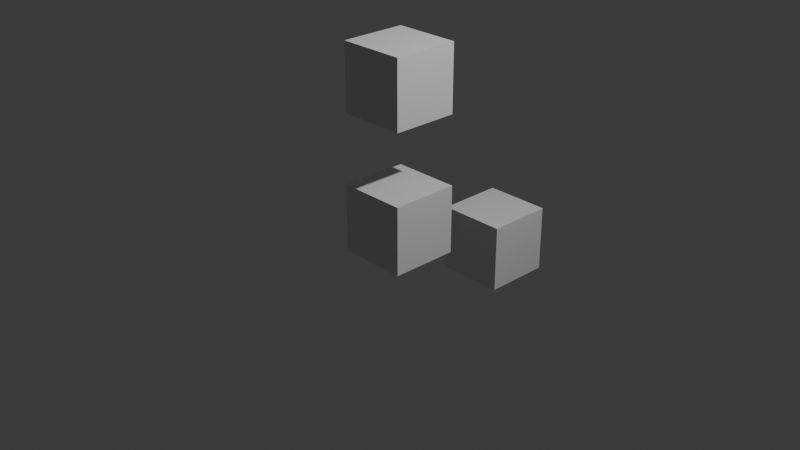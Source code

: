 # Source: InverseKinematics.blend  (saved by Blender 4.3.34; exported with 4.5.12 LTS)
import bpy
from mathutils import Matrix  # noqa: F401  (used for matrix-valued properties, if any)

bpy.ops.wm.read_factory_settings(use_empty=True)
scene = bpy.context.scene
scene.name = 'Scene'

# ---- collections
col_collection = bpy.data.collections.new('Collection'); scene.collection.children.link(col_collection)

# ---- world
world_world = bpy.data.worlds.new('World'); scene.world = world_world
world_world.use_nodes = True; world_world.node_tree.nodes.clear()
_N = world_world.node_tree.nodes; _L = world_world.node_tree.links
n0 = _N.new('ShaderNodeOutputWorld'); n0.name = 'World Output'; n0.location = (300, 300)
n1 = _N.new('ShaderNodeBackground'); n1.name = 'Background'; n1.location = (10, 300)
n1.inputs[0].default_value = (0.05088, 0.05088, 0.05088, 1.0)
_L.new(n1.outputs[0], n0.inputs[0])
n0.is_active_output = True
world_world.color = (0.05088, 0.05088, 0.05088)
world_world.sun_shadow_jitter_overblur = 0.0

# ---- cameras
cam_camera = bpy.data.cameras.new('Camera')
cam_camera.clip_end = 100.0
cam_camera.ortho_scale = 7.314

# ---- lights
light_light = bpy.data.lights.new('Light', 'POINT')
light_light.energy = 1000.0
light_light.shadow_soft_size = 0.1

# ---- meshes
me_cube = bpy.data.meshes.new('Cube')
me_cube.from_pydata([(-0.3735, -0.3735, -0.3735), (-0.3735, -0.3735, 0.3735), (-0.3735, 0.3735, -0.3735), (-0.3735, 0.3735, 0.3735), (0.3735, -0.3735, -0.3735), (0.3735, -0.3735, 0.3735), (0.3735, 0.3735, -0.3735), (0.3735, 0.3735, 0.3735), (-0.3224, -0.3224, 2.67), (-0.3224, -0.3224, 3.315), (-0.3224, 0.3224, 2.67), (-0.3224, 0.3224, 3.315), (0.3224, -0.3224, 2.67), (0.3224, -0.3224, 3.315), (0.3224, 0.3224, 2.67), (0.3224, 0.3224, 3.315), (-0.3639, -0.3639, 1.132), (-0.3639, -0.3639, 1.86), (-0.3639, 0.3639, 1.132), (-0.3639, 0.3639, 1.86), (0.3639, -0.3639, 1.132), (0.3639, -0.3639, 1.86), (0.3639, 0.3639, 1.132), (0.3639, 0.3639, 1.86), (-0.3735, 1.08, -1.1), (-0.3735, 1.08, -0.3525), (-0.3735, 1.827, -1.1), (-0.3735, 1.827, -0.3525), (0.3735, 1.08, -1.1), (0.3735, 1.08, -0.3525), (0.3735, 1.827, -1.1), (0.3735, 1.827, -0.3525)], [], [(0, 1, 3, 2), (2, 3, 7, 6), (6, 7, 5, 4), (4, 5, 1, 0), (2, 6, 4, 0), (7, 3, 1, 5), (8, 9, 11, 10), (10, 11, 15, 14), (14, 15, 13, 12), (12, 13, 9, 8), (10, 14, 12, 8), (15, 11, 9, 13), (16, 17, 19, 18), (18, 19, 23, 22), (22, 23, 21, 20), (20, 21, 17, 16), (18, 22, 20, 16), (23, 19, 17, 21), (24, 25, 27, 26), (26, 27, 31, 30), (30, 31, 29, 28), (28, 29, 25, 24), (26, 30, 28, 24), (31, 27, 25, 29)])
_uv = me_cube.uv_layers.new(name='UVMap')
_uv.uv.foreach_set('vector', [0.375, 0.0, 0.625, 0.0, 0.625, 0.25, 0.375, 0.25, 0.375, 0.25, 0.625, 0.25, 0.625, 0.5, 0.375, 0.5, 0.375, 0.5, 0.625, 0.5, 0.625, 0.75, 0.375, 0.75, 0.375, 0.75, 0.625, 0.75, 0.625, 1.0, 0.375, 1.0, 0.125, 0.5, 0.375, 0.5, 0.375, 0.75, 0.125, 0.75, 0.625, 0.5, 0.875, 0.5, 0.875, 0.75, 0.625, 0.75, 0.375, 0.0, 0.625, 0.0, 0.625, 0.25, 0.375, 0.25, 0.375, 0.25, 0.625, 0.25, 0.625, 0.5, 0.375, 0.5, 0.375, 0.5, 0.625, 0.5, 0.625, 0.75, 0.375, 0.75, 0.375, 0.75, 0.625, 0.75, 0.625, 1.0, 0.375, 1.0, 0.125, 0.5, 0.375, 0.5, 0.375, 0.75, 0.125, 0.75, 0.625, 0.5, 0.875, 0.5, 0.875, 0.75, 0.625, 0.75, 0.375, 0.0, 0.625, 0.0, 0.625, 0.25, 0.375, 0.25, 0.375, 0.25, 0.625, 0.25, 0.625, 0.5, 0.375, 0.5, 0.375, 0.5, 0.625, 0.5, 0.625, 0.75, 0.375, 0.75, 0.375, 0.75, 0.625, 0.75, 0.625, 1.0, 0.375, 1.0, 0.125, 0.5, 0.375, 0.5, 0.375, 0.75, 0.125, 0.75, 0.625, 0.5, 0.875, 0.5, 0.875, 0.75, 0.625, 0.75, 0.375, 0.0, 0.625, 0.0, 0.625, 0.25, 0.375, 0.25, 0.375, 0.25, 0.625, 0.25, 0.625, 0.5, 0.375, 0.5, 0.375, 0.5, 0.625, 0.5, 0.625, 0.75, 0.375, 0.75, 0.375, 0.75, 0.625, 0.75, 0.625, 1.0, 0.375, 1.0, 0.125, 0.5, 0.375, 0.5, 0.375, 0.75, 0.125, 0.75, 0.625, 0.5, 0.875, 0.5, 0.875, 0.75, 0.625, 0.75])
me_cube.update()
arm_armature = bpy.data.armatures.new('Armature')  # bones are not reproduced

# ---- objects
ob_light = bpy.data.objects.new('Light', light_light)
ob_camera = bpy.data.objects.new('Camera', cam_camera)
ob_cube = bpy.data.objects.new('Cube', me_cube)
ob_armature = bpy.data.objects.new('Armature', arm_armature)

# ---- transforms, parenting, visibility, modifiers, constraints
ob_light.location = (4.076, 1.005, 5.904)
ob_light.rotation_euler = (0.6503, 0.05522, 1.866)
ob_light.lock_rotations_4d = False
ob_light.empty_display_type = 'ARROWS'
ob_light.color = (0.0, 0.0, 0.0, 0.0)
ob_light.lineart.crease_threshold = 0.0
ob_camera.location = (7.359, -6.926, 4.958)
ob_camera.rotation_euler = (1.109, 0.0, 0.8149)
ob_camera.lock_rotations_4d = False
ob_camera.empty_display_type = 'ARROWS'
ob_camera.color = (0.0, 0.0, 0.0, 0.0)
ob_camera.display_type = 'WIRE'
ob_camera.lineart.crease_threshold = 0.0
ob_cube.parent = ob_armature
ob_cube.location = (0.0, 0.0, 0.0)
_vg = ob_cube.vertex_groups.new(name='Bone')
for _i, _w in zip([8, 9, 10, 11, 12, 13, 14, 15, 16, 17, 18, 19, 20, 21, 22, 23], [1.0, 1.0, 1.0, 1.0, 1.0, 1.0, 1.0, 1.0, 0.04877, 0.1912, 0.1076, 0.695, 0.1076, 0.695, 0.04877, 0.1912]): _vg.add([_i], _w, 'REPLACE')
_vg = ob_cube.vertex_groups.new(name='Bone.001')
for _i, _w in zip([0, 1, 2, 3, 4, 5, 6, 7, 16, 17, 18, 19, 20, 21, 22, 23], [0.401, 0.1501, 0.07222, 0.02264, 0.4642, 0.7221, 0.06766, 0.099, 0.9506, 0.8088, 0.8924, 0.305, 0.8924, 0.305, 0.9506, 0.8088]): _vg.add([_i], _w, 'REPLACE')
_vg = ob_cube.vertex_groups.new(name='Bone.002')
for _i, _w in zip([0, 1, 2, 3, 4, 5, 6, 7, 24, 25, 26, 27, 28, 29, 30, 31], [0.599, 0.8499, 0.9278, 0.9637, 0.5358, 0.2779, 0.9323, 0.901, 0.9333, 0.8709, 0.7438, 0.1668, 0.8748, 0.8988, 0.2273, 0.1388]): _vg.add([_i], _w, 'REPLACE')
_vg = ob_cube.vertex_groups.new(name='Bone.003')
for _i, _w in zip([24, 25, 26, 27, 28, 29, 30, 31], [0.06668, 0.1291, 0.2562, 0.8332, 0.1252, 0.1012, 0.7727, 0.8612]): _vg.add([_i], _w, 'REPLACE')
_m = ob_cube.modifiers.new('Armature', 'ARMATURE')
_m.object = ob_armature
ob_armature.location = (0.0, 0.0, 0.0)

# ---- collection membership
col_collection.objects.link(ob_light)
col_collection.objects.link(ob_camera)
col_collection.objects.link(ob_cube)
col_collection.objects.link(ob_armature)

# ---- scene / render settings (as saved in the file)
scene.camera = ob_camera
scene.frame_start = 1; scene.frame_end = 250; scene.frame_set(20)
scene.render.engine = 'BLENDER_EEVEE_NEXT'
bpy.context.view_layer.update()
